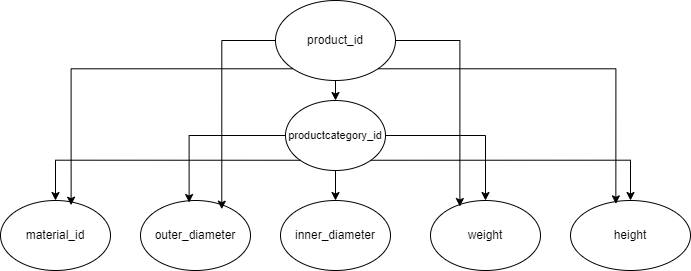

The diagram above was exported from draw.io. Its source (the exported page's mxGraphModel, read from the mxfile embedded in the PNG):
<mxGraphModel dx="788" dy="461" grid="1" gridSize="10" guides="1" tooltips="1" connect="1" arrows="1" fold="1" page="1" pageScale="1" pageWidth="827" pageHeight="1169" math="0" shadow="0">
  <root>
    <mxCell id="0" />
    <mxCell id="1" parent="0" />
    <mxCell id="hl32VeETCXxcUpVKO1B--9" value="height" style="ellipse;whiteSpace=wrap;html=1;" vertex="1" parent="1">
      <mxGeometry x="620" y="210" width="120" height="70" as="geometry" />
    </mxCell>
    <mxCell id="hl32VeETCXxcUpVKO1B--10" value="weight" style="ellipse;whiteSpace=wrap;html=1;" vertex="1" parent="1">
      <mxGeometry x="480" y="210" width="110" height="70" as="geometry" />
    </mxCell>
    <mxCell id="hl32VeETCXxcUpVKO1B--11" value="inner_diameter" style="ellipse;whiteSpace=wrap;html=1;" vertex="1" parent="1">
      <mxGeometry x="330" y="210" width="110" height="70" as="geometry" />
    </mxCell>
    <mxCell id="hl32VeETCXxcUpVKO1B--12" value="outer_diameter" style="ellipse;whiteSpace=wrap;html=1;" vertex="1" parent="1">
      <mxGeometry x="190" y="210" width="110" height="70" as="geometry" />
    </mxCell>
    <mxCell id="hl32VeETCXxcUpVKO1B--13" value="material_id" style="ellipse;whiteSpace=wrap;html=1;" vertex="1" parent="1">
      <mxGeometry x="50" y="210" width="110" height="70" as="geometry" />
    </mxCell>
    <mxCell id="hl32VeETCXxcUpVKO1B--18" style="edgeStyle=orthogonalEdgeStyle;rounded=0;orthogonalLoop=1;jettySize=auto;html=1;exitX=0.5;exitY=1;exitDx=0;exitDy=0;entryX=0.5;entryY=0;entryDx=0;entryDy=0;" edge="1" parent="1" source="hl32VeETCXxcUpVKO1B--14" target="hl32VeETCXxcUpVKO1B--11">
      <mxGeometry relative="1" as="geometry" />
    </mxCell>
    <mxCell id="hl32VeETCXxcUpVKO1B--21" style="edgeStyle=orthogonalEdgeStyle;rounded=0;orthogonalLoop=1;jettySize=auto;html=1;exitX=1;exitY=1;exitDx=0;exitDy=0;entryX=0.5;entryY=0;entryDx=0;entryDy=0;" edge="1" parent="1" source="hl32VeETCXxcUpVKO1B--14" target="hl32VeETCXxcUpVKO1B--9">
      <mxGeometry relative="1" as="geometry" />
    </mxCell>
    <mxCell id="hl32VeETCXxcUpVKO1B--14" value="productcategory_id" style="ellipse;whiteSpace=wrap;html=1;fontSize=11;" vertex="1" parent="1">
      <mxGeometry x="335" y="110" width="100" height="70" as="geometry" />
    </mxCell>
    <mxCell id="hl32VeETCXxcUpVKO1B--16" style="edgeStyle=orthogonalEdgeStyle;rounded=0;orthogonalLoop=1;jettySize=auto;html=1;exitX=0.5;exitY=1;exitDx=0;exitDy=0;entryX=0.5;entryY=0;entryDx=0;entryDy=0;" edge="1" parent="1" source="hl32VeETCXxcUpVKO1B--15" target="hl32VeETCXxcUpVKO1B--14">
      <mxGeometry relative="1" as="geometry" />
    </mxCell>
    <mxCell id="hl32VeETCXxcUpVKO1B--15" value="product_id" style="ellipse;whiteSpace=wrap;html=1;" vertex="1" parent="1">
      <mxGeometry x="325" y="10" width="120" height="80" as="geometry" />
    </mxCell>
    <mxCell id="hl32VeETCXxcUpVKO1B--17" style="edgeStyle=orthogonalEdgeStyle;rounded=0;orthogonalLoop=1;jettySize=auto;html=1;exitX=0;exitY=1;exitDx=0;exitDy=0;entryX=0.5;entryY=0;entryDx=0;entryDy=0;" edge="1" parent="1" source="hl32VeETCXxcUpVKO1B--14" target="hl32VeETCXxcUpVKO1B--13">
      <mxGeometry relative="1" as="geometry" />
    </mxCell>
    <mxCell id="hl32VeETCXxcUpVKO1B--19" style="edgeStyle=orthogonalEdgeStyle;rounded=0;orthogonalLoop=1;jettySize=auto;html=1;exitX=0;exitY=0.5;exitDx=0;exitDy=0;entryX=0.442;entryY=0.029;entryDx=0;entryDy=0;entryPerimeter=0;" edge="1" parent="1" source="hl32VeETCXxcUpVKO1B--14" target="hl32VeETCXxcUpVKO1B--12">
      <mxGeometry relative="1" as="geometry" />
    </mxCell>
    <mxCell id="hl32VeETCXxcUpVKO1B--20" style="edgeStyle=orthogonalEdgeStyle;rounded=0;orthogonalLoop=1;jettySize=auto;html=1;exitX=1;exitY=0.5;exitDx=0;exitDy=0;entryX=0.5;entryY=0;entryDx=0;entryDy=0;" edge="1" parent="1" source="hl32VeETCXxcUpVKO1B--14" target="hl32VeETCXxcUpVKO1B--10">
      <mxGeometry relative="1" as="geometry" />
    </mxCell>
    <mxCell id="hl32VeETCXxcUpVKO1B--24" style="edgeStyle=orthogonalEdgeStyle;rounded=0;orthogonalLoop=1;jettySize=auto;html=1;exitX=0;exitY=0.5;exitDx=0;exitDy=0;entryX=0.739;entryY=0.124;entryDx=0;entryDy=0;entryPerimeter=0;" edge="1" parent="1" source="hl32VeETCXxcUpVKO1B--15" target="hl32VeETCXxcUpVKO1B--12">
      <mxGeometry relative="1" as="geometry" />
    </mxCell>
    <mxCell id="hl32VeETCXxcUpVKO1B--25" style="edgeStyle=orthogonalEdgeStyle;rounded=0;orthogonalLoop=1;jettySize=auto;html=1;exitX=0;exitY=1;exitDx=0;exitDy=0;entryX=0.642;entryY=0.067;entryDx=0;entryDy=0;entryPerimeter=0;" edge="1" parent="1" source="hl32VeETCXxcUpVKO1B--15" target="hl32VeETCXxcUpVKO1B--13">
      <mxGeometry relative="1" as="geometry" />
    </mxCell>
    <mxCell id="hl32VeETCXxcUpVKO1B--26" style="edgeStyle=orthogonalEdgeStyle;rounded=0;orthogonalLoop=1;jettySize=auto;html=1;exitX=1;exitY=1;exitDx=0;exitDy=0;entryX=0.378;entryY=0.048;entryDx=0;entryDy=0;entryPerimeter=0;" edge="1" parent="1" source="hl32VeETCXxcUpVKO1B--15" target="hl32VeETCXxcUpVKO1B--9">
      <mxGeometry relative="1" as="geometry" />
    </mxCell>
    <mxCell id="hl32VeETCXxcUpVKO1B--27" style="edgeStyle=orthogonalEdgeStyle;rounded=0;orthogonalLoop=1;jettySize=auto;html=1;exitX=1;exitY=0.5;exitDx=0;exitDy=0;entryX=0.267;entryY=0.086;entryDx=0;entryDy=0;entryPerimeter=0;" edge="1" parent="1" source="hl32VeETCXxcUpVKO1B--15" target="hl32VeETCXxcUpVKO1B--10">
      <mxGeometry relative="1" as="geometry" />
    </mxCell>
  </root>
</mxGraphModel>